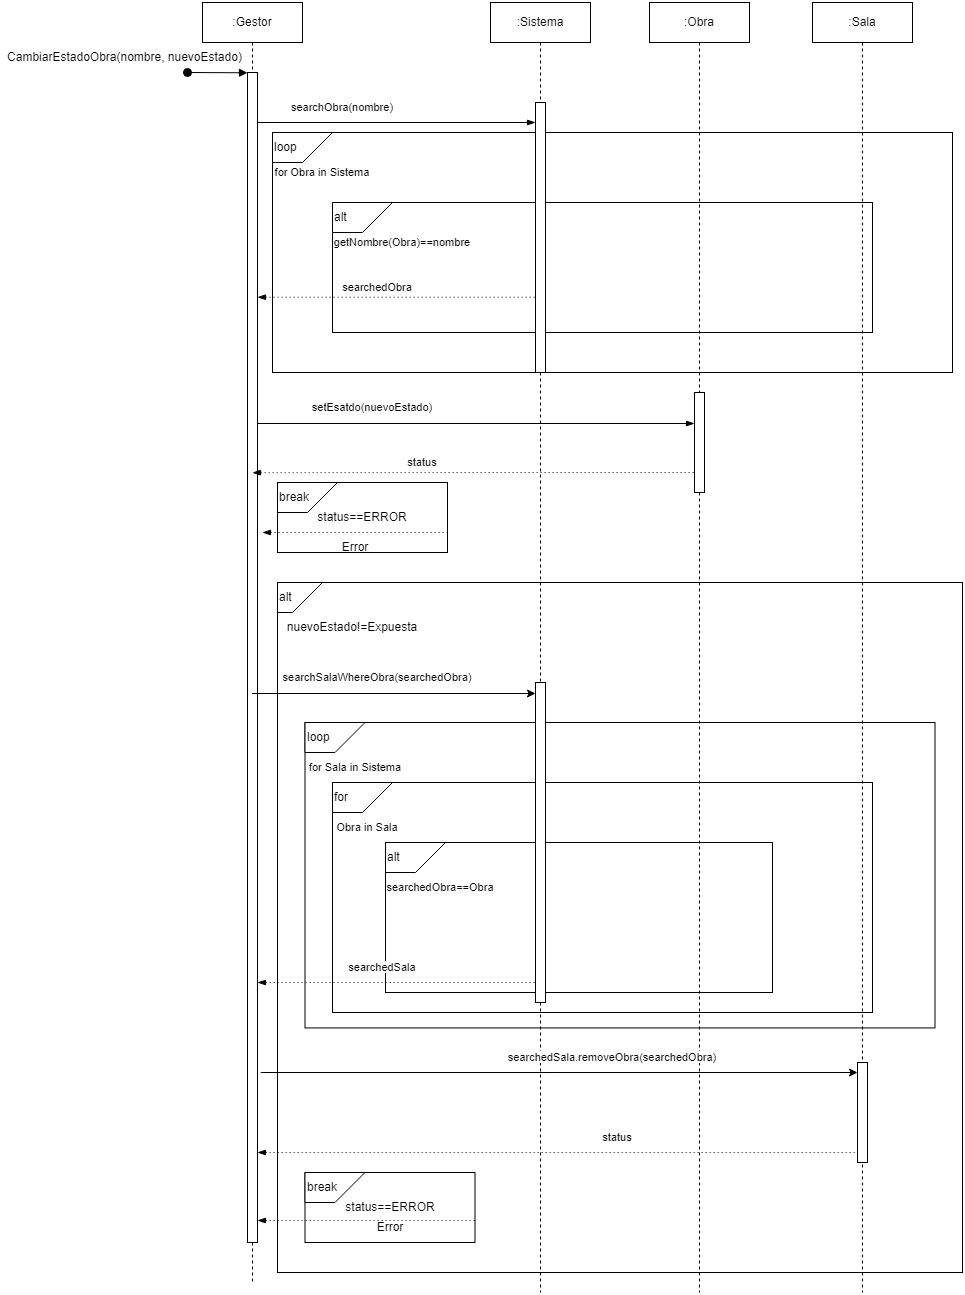

The diagram above was exported from draw.io. Its source (the exported page's mxGraphModel, read from the mxfile embedded in the PNG):
<mxGraphModel dx="3690" dy="-6" grid="1" gridSize="10" guides="1" tooltips="1" connect="1" arrows="1" fold="1" page="1" pageScale="1" pageWidth="850" pageHeight="1100" math="0" shadow="0">
  <root>
    <mxCell id="0" />
    <mxCell id="1" parent="0" />
    <mxCell id="bnNZ5zmLfxiZzHe_17fk-65" value="" style="rounded=0;whiteSpace=wrap;html=1;" vertex="1" parent="1">
      <mxGeometry x="-735" y="1920" width="685" height="690" as="geometry" />
    </mxCell>
    <mxCell id="aM9ryv3xv72pqoxQDRHE-1" value=":Gestor" style="shape=umlLifeline;perimeter=lifelinePerimeter;whiteSpace=wrap;html=1;container=0;dropTarget=0;collapsible=0;recursiveResize=0;outlineConnect=0;portConstraint=eastwest;newEdgeStyle={&quot;edgeStyle&quot;:&quot;elbowEdgeStyle&quot;,&quot;elbow&quot;:&quot;vertical&quot;,&quot;curved&quot;:0,&quot;rounded&quot;:0};" parent="1" vertex="1">
      <mxGeometry x="-810" y="1340" width="100" height="1280" as="geometry" />
    </mxCell>
    <mxCell id="aM9ryv3xv72pqoxQDRHE-2" value="" style="html=1;points=[];perimeter=orthogonalPerimeter;outlineConnect=0;targetShapes=umlLifeline;portConstraint=eastwest;newEdgeStyle={&quot;edgeStyle&quot;:&quot;elbowEdgeStyle&quot;,&quot;elbow&quot;:&quot;vertical&quot;,&quot;curved&quot;:0,&quot;rounded&quot;:0};" parent="aM9ryv3xv72pqoxQDRHE-1" vertex="1">
      <mxGeometry x="45" y="70" width="10" height="1170" as="geometry" />
    </mxCell>
    <mxCell id="aM9ryv3xv72pqoxQDRHE-3" value="" style="html=1;verticalAlign=bottom;startArrow=oval;endArrow=block;startSize=8;edgeStyle=elbowEdgeStyle;elbow=vertical;curved=0;rounded=0;" parent="aM9ryv3xv72pqoxQDRHE-1" target="aM9ryv3xv72pqoxQDRHE-2" edge="1">
      <mxGeometry relative="1" as="geometry">
        <mxPoint x="-15" y="70" as="sourcePoint" />
      </mxGeometry>
    </mxCell>
    <mxCell id="bnNZ5zmLfxiZzHe_17fk-21" value="" style="rounded=0;whiteSpace=wrap;html=1;" vertex="1" parent="1">
      <mxGeometry x="-740" y="1470" width="680" height="240" as="geometry" />
    </mxCell>
    <mxCell id="bnNZ5zmLfxiZzHe_17fk-22" value="loop" style="shape=card;whiteSpace=wrap;html=1;rotation=0;direction=north;flipH=1;align=left;" vertex="1" parent="1">
      <mxGeometry x="-740" y="1470" width="60" height="30" as="geometry" />
    </mxCell>
    <mxCell id="bnNZ5zmLfxiZzHe_17fk-23" value="for Obra in Sistema" style="text;html=1;align=center;verticalAlign=middle;whiteSpace=wrap;rounded=0;fontSize=11;" vertex="1" parent="1">
      <mxGeometry x="-740" y="1500" width="100" height="20" as="geometry" />
    </mxCell>
    <mxCell id="bnNZ5zmLfxiZzHe_17fk-24" value="" style="rounded=0;whiteSpace=wrap;html=1;" vertex="1" parent="1">
      <mxGeometry x="-680" y="1540" width="540" height="130" as="geometry" />
    </mxCell>
    <mxCell id="bnNZ5zmLfxiZzHe_17fk-25" value="alt" style="shape=card;whiteSpace=wrap;html=1;rotation=0;direction=north;flipH=1;align=left;" vertex="1" parent="1">
      <mxGeometry x="-680" y="1540" width="60" height="30" as="geometry" />
    </mxCell>
    <mxCell id="bnNZ5zmLfxiZzHe_17fk-26" value="getNombre(Obra)==nombre" style="text;html=1;align=center;verticalAlign=middle;whiteSpace=wrap;rounded=0;fontSize=11;" vertex="1" parent="1">
      <mxGeometry x="-680" y="1570" width="140" height="20" as="geometry" />
    </mxCell>
    <mxCell id="bnNZ5zmLfxiZzHe_17fk-31" value="" style="rounded=0;whiteSpace=wrap;html=1;" vertex="1" parent="1">
      <mxGeometry x="-707.5" y="2060" width="630" height="305.42" as="geometry" />
    </mxCell>
    <mxCell id="bnNZ5zmLfxiZzHe_17fk-32" value="loop" style="shape=card;whiteSpace=wrap;html=1;rotation=0;direction=north;flipH=1;align=left;" vertex="1" parent="1">
      <mxGeometry x="-707.5" y="2060" width="60" height="30" as="geometry" />
    </mxCell>
    <mxCell id="bnNZ5zmLfxiZzHe_17fk-33" value="for Sala in Sistema" style="text;html=1;align=center;verticalAlign=middle;whiteSpace=wrap;rounded=0;fontSize=11;" vertex="1" parent="1">
      <mxGeometry x="-707.5" y="2090" width="100" height="30" as="geometry" />
    </mxCell>
    <mxCell id="bnNZ5zmLfxiZzHe_17fk-34" value="" style="rounded=0;whiteSpace=wrap;html=1;" vertex="1" parent="1">
      <mxGeometry x="-680" y="2120" width="540" height="230" as="geometry" />
    </mxCell>
    <mxCell id="bnNZ5zmLfxiZzHe_17fk-37" value="&lt;font style=&quot;font-size: 12px;&quot;&gt;CambiarEstadoObra(nombre, nuevoEstado)&lt;/font&gt;" style="text;html=1;align=center;verticalAlign=middle;whiteSpace=wrap;rounded=0;fontSize=12;" vertex="1" parent="1">
      <mxGeometry x="-1010" y="1380" width="245" height="30" as="geometry" />
    </mxCell>
    <mxCell id="bnNZ5zmLfxiZzHe_17fk-46" value=":Sala" style="shape=umlLifeline;perimeter=lifelinePerimeter;whiteSpace=wrap;html=1;container=0;dropTarget=0;collapsible=0;recursiveResize=0;outlineConnect=0;portConstraint=eastwest;newEdgeStyle={&quot;edgeStyle&quot;:&quot;elbowEdgeStyle&quot;,&quot;elbow&quot;:&quot;vertical&quot;,&quot;curved&quot;:0,&quot;rounded&quot;:0};" vertex="1" parent="1">
      <mxGeometry x="-200" y="1340" width="100" height="1290" as="geometry" />
    </mxCell>
    <mxCell id="bnNZ5zmLfxiZzHe_17fk-82" value="" style="html=1;points=[];perimeter=orthogonalPerimeter;outlineConnect=0;targetShapes=umlLifeline;portConstraint=eastwest;newEdgeStyle={&quot;edgeStyle&quot;:&quot;elbowEdgeStyle&quot;,&quot;elbow&quot;:&quot;vertical&quot;,&quot;curved&quot;:0,&quot;rounded&quot;:0};" vertex="1" parent="bnNZ5zmLfxiZzHe_17fk-46">
      <mxGeometry x="45" y="1060" width="10" height="100" as="geometry" />
    </mxCell>
    <mxCell id="bnNZ5zmLfxiZzHe_17fk-50" value="" style="endArrow=blockThin;html=1;rounded=0;endFill=1;" edge="1" parent="1" target="bnNZ5zmLfxiZzHe_17fk-42">
      <mxGeometry width="50" height="50" relative="1" as="geometry">
        <mxPoint x="-755" y="1460" as="sourcePoint" />
        <mxPoint x="-555" y="1460" as="targetPoint" />
      </mxGeometry>
    </mxCell>
    <mxCell id="bnNZ5zmLfxiZzHe_17fk-52" value="&lt;span style=&quot;color: rgb(0, 0, 0); font-family: Helvetica; font-size: 11px; font-style: normal; font-variant-ligatures: normal; font-variant-caps: normal; font-weight: 400; letter-spacing: normal; orphans: 2; text-align: left; text-indent: 0px; text-transform: none; widows: 2; word-spacing: 0px; -webkit-text-stroke-width: 0px; background-color: rgb(255, 255, 255); text-decoration-thickness: initial; text-decoration-style: initial; text-decoration-color: initial; float: none; display: inline !important;&quot;&gt;searchObra(nombre)&lt;br style=&quot;font-size: 11px;&quot;&gt;&lt;/span&gt;" style="text;html=1;align=center;verticalAlign=middle;whiteSpace=wrap;rounded=0;fontSize=11;" vertex="1" parent="1">
      <mxGeometry x="-780" y="1430" width="220" height="30" as="geometry" />
    </mxCell>
    <mxCell id="bnNZ5zmLfxiZzHe_17fk-53" value="" style="endArrow=none;dashed=1;html=1;dashPattern=1 3;strokeWidth=1;rounded=0;startArrow=blockThin;startFill=1;" edge="1" parent="1" target="bnNZ5zmLfxiZzHe_17fk-42">
      <mxGeometry width="50" height="50" relative="1" as="geometry">
        <mxPoint x="-755" y="1634.71" as="sourcePoint" />
        <mxPoint x="-555" y="1634.71" as="targetPoint" />
      </mxGeometry>
    </mxCell>
    <mxCell id="bnNZ5zmLfxiZzHe_17fk-54" value="searchedObra" style="text;html=1;align=center;verticalAlign=middle;whiteSpace=wrap;rounded=0;fontSize=11;" vertex="1" parent="1">
      <mxGeometry x="-680" y="1610" width="90" height="30" as="geometry" />
    </mxCell>
    <mxCell id="bnNZ5zmLfxiZzHe_17fk-56" value="&lt;span style=&quot;color: rgb(0, 0, 0); font-family: Helvetica; font-size: 11px; font-style: normal; font-variant-ligatures: normal; font-variant-caps: normal; font-weight: 400; letter-spacing: normal; orphans: 2; text-align: left; text-indent: 0px; text-transform: none; widows: 2; word-spacing: 0px; -webkit-text-stroke-width: 0px; background-color: rgb(255, 255, 255); text-decoration-thickness: initial; text-decoration-style: initial; text-decoration-color: initial; float: none; display: inline !important;&quot;&gt;searchSalaWhereObra(searchedObra)&lt;br style=&quot;font-size: 11px;&quot;&gt;&lt;/span&gt;" style="text;html=1;align=center;verticalAlign=middle;whiteSpace=wrap;rounded=0;fontSize=11;" vertex="1" parent="1">
      <mxGeometry x="-765" y="2000" width="260" height="30" as="geometry" />
    </mxCell>
    <mxCell id="bnNZ5zmLfxiZzHe_17fk-59" value="&lt;span style=&quot;color: rgb(0, 0, 0); font-family: Helvetica; font-size: 11px; font-style: normal; font-variant-ligatures: normal; font-variant-caps: normal; font-weight: 400; letter-spacing: normal; orphans: 2; text-align: left; text-indent: 0px; text-transform: none; widows: 2; word-spacing: 0px; -webkit-text-stroke-width: 0px; background-color: rgb(255, 255, 255); text-decoration-thickness: initial; text-decoration-style: initial; text-decoration-color: initial; float: none; display: inline !important;&quot;&gt;setEsatdo(nuevoEstado)&lt;br style=&quot;font-size: 11px;&quot;&gt;&lt;/span&gt;" style="text;html=1;align=center;verticalAlign=middle;whiteSpace=wrap;rounded=0;fontSize=11;" vertex="1" parent="1">
      <mxGeometry x="-750" y="1730" width="220" height="30" as="geometry" />
    </mxCell>
    <mxCell id="bnNZ5zmLfxiZzHe_17fk-60" value="" style="endArrow=blockThin;html=1;rounded=0;endFill=1;" edge="1" parent="1">
      <mxGeometry width="50" height="50" relative="1" as="geometry">
        <mxPoint x="-755" y="1761" as="sourcePoint" />
        <mxPoint x="-318" y="1761" as="targetPoint" />
      </mxGeometry>
    </mxCell>
    <mxCell id="bnNZ5zmLfxiZzHe_17fk-61" value="" style="endArrow=none;dashed=1;html=1;dashPattern=1 3;strokeWidth=1;rounded=0;startArrow=blockThin;startFill=1;exitX=0.5;exitY=0.551;exitDx=0;exitDy=0;exitPerimeter=0;" edge="1" parent="1" target="bnNZ5zmLfxiZzHe_17fk-48">
      <mxGeometry width="50" height="50" relative="1" as="geometry">
        <mxPoint x="-760" y="1810.19" as="sourcePoint" />
        <mxPoint x="-380" y="1810" as="targetPoint" />
        <Array as="points">
          <mxPoint x="-470" y="1810" />
        </Array>
      </mxGeometry>
    </mxCell>
    <mxCell id="bnNZ5zmLfxiZzHe_17fk-62" value="&lt;span style=&quot;color: rgb(0, 0, 0); font-family: Helvetica; font-size: 11px; font-style: normal; font-variant-ligatures: normal; font-variant-caps: normal; font-weight: 400; letter-spacing: normal; orphans: 2; text-align: left; text-indent: 0px; text-transform: none; widows: 2; word-spacing: 0px; -webkit-text-stroke-width: 0px; background-color: rgb(255, 255, 255); text-decoration-thickness: initial; text-decoration-style: initial; text-decoration-color: initial; float: none; display: inline !important;&quot;&gt;status&lt;br style=&quot;font-size: 11px;&quot;&gt;&lt;/span&gt;" style="text;html=1;align=center;verticalAlign=middle;whiteSpace=wrap;rounded=0;fontSize=11;" vertex="1" parent="1">
      <mxGeometry x="-700" y="1790" width="220" height="20" as="geometry" />
    </mxCell>
    <mxCell id="bnNZ5zmLfxiZzHe_17fk-63" value="status==ERROR" style="rounded=0;whiteSpace=wrap;html=1;" vertex="1" parent="1">
      <mxGeometry x="-735" y="1820" width="170" height="70" as="geometry" />
    </mxCell>
    <mxCell id="bnNZ5zmLfxiZzHe_17fk-64" value="break" style="shape=card;whiteSpace=wrap;html=1;rotation=0;direction=north;flipH=1;align=left;" vertex="1" parent="1">
      <mxGeometry x="-735" y="1820" width="60" height="30" as="geometry" />
    </mxCell>
    <mxCell id="bnNZ5zmLfxiZzHe_17fk-66" value="alt" style="shape=card;whiteSpace=wrap;html=1;rotation=0;direction=north;flipH=1;align=left;" vertex="1" parent="1">
      <mxGeometry x="-735" y="1920" width="45" height="30" as="geometry" />
    </mxCell>
    <mxCell id="bnNZ5zmLfxiZzHe_17fk-68" value="nuevoEstado!=Expuesta" style="text;html=1;align=center;verticalAlign=middle;whiteSpace=wrap;rounded=0;" vertex="1" parent="1">
      <mxGeometry x="-735" y="1950" width="150" height="30" as="geometry" />
    </mxCell>
    <mxCell id="bnNZ5zmLfxiZzHe_17fk-70" value="" style="endArrow=classic;html=1;rounded=0;" edge="1" parent="1" target="bnNZ5zmLfxiZzHe_17fk-69">
      <mxGeometry width="50" height="50" relative="1" as="geometry">
        <mxPoint x="-760.5" y="2031" as="sourcePoint" />
        <mxPoint x="-535" y="2031" as="targetPoint" />
      </mxGeometry>
    </mxCell>
    <mxCell id="bnNZ5zmLfxiZzHe_17fk-74" value="" style="rounded=0;whiteSpace=wrap;html=1;" vertex="1" parent="1">
      <mxGeometry x="-627" y="2180" width="387" height="150" as="geometry" />
    </mxCell>
    <mxCell id="bnNZ5zmLfxiZzHe_17fk-75" value="alt" style="shape=card;whiteSpace=wrap;html=1;rotation=0;direction=north;flipH=1;align=left;" vertex="1" parent="1">
      <mxGeometry x="-627" y="2180" width="60" height="30" as="geometry" />
    </mxCell>
    <mxCell id="bnNZ5zmLfxiZzHe_17fk-76" value="searchedObra==Obra" style="text;html=1;align=center;verticalAlign=middle;whiteSpace=wrap;rounded=0;fontSize=11;" vertex="1" parent="1">
      <mxGeometry x="-627" y="2210" width="110" height="30" as="geometry" />
    </mxCell>
    <mxCell id="bnNZ5zmLfxiZzHe_17fk-77" value="for" style="shape=card;whiteSpace=wrap;html=1;rotation=0;direction=north;flipH=1;align=left;" vertex="1" parent="1">
      <mxGeometry x="-680" y="2120" width="60" height="30" as="geometry" />
    </mxCell>
    <mxCell id="bnNZ5zmLfxiZzHe_17fk-78" value="Obra in Sala" style="text;html=1;align=center;verticalAlign=middle;whiteSpace=wrap;rounded=0;fontSize=11;" vertex="1" parent="1">
      <mxGeometry x="-680" y="2150" width="70" height="30" as="geometry" />
    </mxCell>
    <mxCell id="bnNZ5zmLfxiZzHe_17fk-41" value=":Sistema" style="shape=umlLifeline;perimeter=lifelinePerimeter;whiteSpace=wrap;html=1;container=0;dropTarget=0;collapsible=0;recursiveResize=0;outlineConnect=0;portConstraint=eastwest;newEdgeStyle={&quot;edgeStyle&quot;:&quot;elbowEdgeStyle&quot;,&quot;elbow&quot;:&quot;vertical&quot;,&quot;curved&quot;:0,&quot;rounded&quot;:0};" vertex="1" parent="1">
      <mxGeometry x="-522" y="1340" width="100" height="1290" as="geometry" />
    </mxCell>
    <mxCell id="bnNZ5zmLfxiZzHe_17fk-42" value="" style="html=1;points=[];perimeter=orthogonalPerimeter;outlineConnect=0;targetShapes=umlLifeline;portConstraint=eastwest;newEdgeStyle={&quot;edgeStyle&quot;:&quot;elbowEdgeStyle&quot;,&quot;elbow&quot;:&quot;vertical&quot;,&quot;curved&quot;:0,&quot;rounded&quot;:0};" vertex="1" parent="bnNZ5zmLfxiZzHe_17fk-41">
      <mxGeometry x="45" y="100" width="10" height="270" as="geometry" />
    </mxCell>
    <mxCell id="bnNZ5zmLfxiZzHe_17fk-69" value="" style="html=1;points=[];perimeter=orthogonalPerimeter;outlineConnect=0;targetShapes=umlLifeline;portConstraint=eastwest;newEdgeStyle={&quot;edgeStyle&quot;:&quot;elbowEdgeStyle&quot;,&quot;elbow&quot;:&quot;vertical&quot;,&quot;curved&quot;:0,&quot;rounded&quot;:0};" vertex="1" parent="bnNZ5zmLfxiZzHe_17fk-41">
      <mxGeometry x="45" y="680" width="10" height="320" as="geometry" />
    </mxCell>
    <mxCell id="bnNZ5zmLfxiZzHe_17fk-79" value="" style="endArrow=none;dashed=1;html=1;dashPattern=1 3;strokeWidth=1;rounded=0;startArrow=blockThin;startFill=1;" edge="1" parent="1" source="aM9ryv3xv72pqoxQDRHE-2" target="bnNZ5zmLfxiZzHe_17fk-69">
      <mxGeometry width="50" height="50" relative="1" as="geometry">
        <mxPoint x="-760" y="2320" as="sourcePoint" />
        <mxPoint x="-833" y="2320" as="targetPoint" />
        <Array as="points">
          <mxPoint x="-720" y="2320" />
        </Array>
      </mxGeometry>
    </mxCell>
    <mxCell id="bnNZ5zmLfxiZzHe_17fk-80" value="&lt;span style=&quot;color: rgb(0, 0, 0); font-family: Helvetica; font-size: 11px; font-style: normal; font-variant-ligatures: normal; font-variant-caps: normal; font-weight: 400; letter-spacing: normal; orphans: 2; text-align: left; text-indent: 0px; text-transform: none; widows: 2; word-spacing: 0px; -webkit-text-stroke-width: 0px; background-color: rgb(255, 255, 255); text-decoration-thickness: initial; text-decoration-style: initial; text-decoration-color: initial; float: none; display: inline !important;&quot;&gt;searchedSala&lt;br style=&quot;font-size: 11px;&quot;&gt;&lt;/span&gt;" style="text;html=1;align=center;verticalAlign=middle;whiteSpace=wrap;rounded=0;fontSize=11;" vertex="1" parent="1">
      <mxGeometry x="-760" y="2290" width="260" height="30" as="geometry" />
    </mxCell>
    <mxCell id="bnNZ5zmLfxiZzHe_17fk-48" value=":Obra" style="shape=umlLifeline;perimeter=lifelinePerimeter;whiteSpace=wrap;html=1;container=0;dropTarget=0;collapsible=0;recursiveResize=0;outlineConnect=0;portConstraint=eastwest;newEdgeStyle={&quot;edgeStyle&quot;:&quot;elbowEdgeStyle&quot;,&quot;elbow&quot;:&quot;vertical&quot;,&quot;curved&quot;:0,&quot;rounded&quot;:0};" vertex="1" parent="1">
      <mxGeometry x="-363" y="1340" width="100" height="1290" as="geometry" />
    </mxCell>
    <mxCell id="bnNZ5zmLfxiZzHe_17fk-58" value="" style="html=1;points=[];perimeter=orthogonalPerimeter;outlineConnect=0;targetShapes=umlLifeline;portConstraint=eastwest;newEdgeStyle={&quot;edgeStyle&quot;:&quot;elbowEdgeStyle&quot;,&quot;elbow&quot;:&quot;vertical&quot;,&quot;curved&quot;:0,&quot;rounded&quot;:0};" vertex="1" parent="bnNZ5zmLfxiZzHe_17fk-48">
      <mxGeometry x="45" y="390" width="10" height="100" as="geometry" />
    </mxCell>
    <mxCell id="bnNZ5zmLfxiZzHe_17fk-81" value="" style="endArrow=classic;html=1;rounded=0;" edge="1" parent="1" target="bnNZ5zmLfxiZzHe_17fk-82">
      <mxGeometry width="50" height="50" relative="1" as="geometry">
        <mxPoint x="-751.75" y="2410" as="sourcePoint" />
        <mxPoint x="-468.25" y="2410" as="targetPoint" />
      </mxGeometry>
    </mxCell>
    <mxCell id="bnNZ5zmLfxiZzHe_17fk-83" value="&lt;span style=&quot;color: rgb(0, 0, 0); font-family: Helvetica; font-size: 11px; font-style: normal; font-variant-ligatures: normal; font-variant-caps: normal; font-weight: 400; letter-spacing: normal; orphans: 2; text-align: left; text-indent: 0px; text-transform: none; widows: 2; word-spacing: 0px; -webkit-text-stroke-width: 0px; background-color: rgb(255, 255, 255); text-decoration-thickness: initial; text-decoration-style: initial; text-decoration-color: initial; float: none; display: inline !important;&quot;&gt;searchedSala.removeObra(searchedObra)&lt;br style=&quot;font-size: 11px;&quot;&gt;&lt;/span&gt;" style="text;html=1;align=center;verticalAlign=middle;whiteSpace=wrap;rounded=0;fontSize=11;" vertex="1" parent="1">
      <mxGeometry x="-510" y="2380" width="220" height="30" as="geometry" />
    </mxCell>
    <mxCell id="bnNZ5zmLfxiZzHe_17fk-84" value="" style="endArrow=none;dashed=1;html=1;dashPattern=1 3;strokeWidth=1;rounded=0;startArrow=blockThin;startFill=1;" edge="1" parent="1" source="aM9ryv3xv72pqoxQDRHE-2" target="bnNZ5zmLfxiZzHe_17fk-82">
      <mxGeometry width="50" height="50" relative="1" as="geometry">
        <mxPoint x="-670" y="2490.19" as="sourcePoint" />
        <mxPoint x="-224" y="2490" as="targetPoint" />
        <Array as="points">
          <mxPoint x="-380" y="2490" />
        </Array>
      </mxGeometry>
    </mxCell>
    <mxCell id="bnNZ5zmLfxiZzHe_17fk-85" value="&lt;span style=&quot;color: rgb(0, 0, 0); font-family: Helvetica; font-size: 11px; font-style: normal; font-variant-ligatures: normal; font-variant-caps: normal; font-weight: 400; letter-spacing: normal; orphans: 2; text-align: left; text-indent: 0px; text-transform: none; widows: 2; word-spacing: 0px; -webkit-text-stroke-width: 0px; background-color: rgb(255, 255, 255); text-decoration-thickness: initial; text-decoration-style: initial; text-decoration-color: initial; float: none; display: inline !important;&quot;&gt;status&lt;br style=&quot;font-size: 11px;&quot;&gt;&lt;/span&gt;" style="text;html=1;align=center;verticalAlign=middle;whiteSpace=wrap;rounded=0;fontSize=11;" vertex="1" parent="1">
      <mxGeometry x="-505" y="2460" width="220" height="30" as="geometry" />
    </mxCell>
    <mxCell id="bnNZ5zmLfxiZzHe_17fk-86" value="status==ERROR" style="rounded=0;whiteSpace=wrap;html=1;" vertex="1" parent="1">
      <mxGeometry x="-707.5" y="2510" width="170" height="70" as="geometry" />
    </mxCell>
    <mxCell id="bnNZ5zmLfxiZzHe_17fk-87" value="break" style="shape=card;whiteSpace=wrap;html=1;rotation=0;direction=north;flipH=1;align=left;" vertex="1" parent="1">
      <mxGeometry x="-707.5" y="2510" width="60" height="30" as="geometry" />
    </mxCell>
    <mxCell id="bnNZ5zmLfxiZzHe_17fk-90" value="" style="endArrow=none;dashed=1;html=1;dashPattern=1 3;strokeWidth=1;rounded=0;startArrow=blockThin;startFill=1;entryX=1;entryY=1;entryDx=0;entryDy=0;" edge="1" parent="1">
      <mxGeometry width="50" height="50" relative="1" as="geometry">
        <mxPoint x="-755" y="2558" as="sourcePoint" />
        <mxPoint x="-537.5" y="2558" as="targetPoint" />
        <Array as="points" />
      </mxGeometry>
    </mxCell>
    <mxCell id="bnNZ5zmLfxiZzHe_17fk-93" value="Error" style="text;html=1;align=center;verticalAlign=middle;whiteSpace=wrap;rounded=0;" vertex="1" parent="1">
      <mxGeometry x="-652" y="2560" width="60" height="10" as="geometry" />
    </mxCell>
    <mxCell id="bnNZ5zmLfxiZzHe_17fk-94" value="Error" style="text;html=1;align=center;verticalAlign=middle;whiteSpace=wrap;rounded=0;" vertex="1" parent="1">
      <mxGeometry x="-687" y="1880" width="60" height="10" as="geometry" />
    </mxCell>
    <mxCell id="bnNZ5zmLfxiZzHe_17fk-95" value="" style="endArrow=none;dashed=1;html=1;dashPattern=1 3;strokeWidth=1;rounded=0;startArrow=blockThin;startFill=1;entryX=1;entryY=1;entryDx=0;entryDy=0;" edge="1" parent="1">
      <mxGeometry width="50" height="50" relative="1" as="geometry">
        <mxPoint x="-750" y="1870" as="sourcePoint" />
        <mxPoint x="-565" y="1870" as="targetPoint" />
        <Array as="points" />
      </mxGeometry>
    </mxCell>
  </root>
</mxGraphModel>